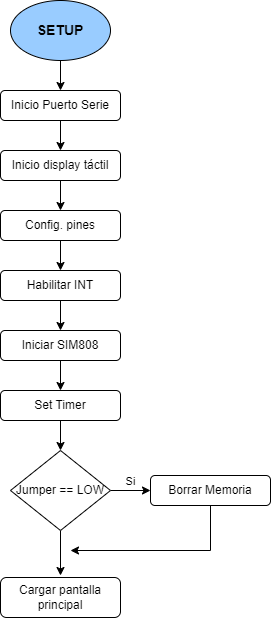

The diagram above was exported from draw.io. Its source (the exported page's mxGraphModel, read from the mxfile embedded in the PNG):
<mxGraphModel dx="1422" dy="762" grid="1" gridSize="10" guides="1" tooltips="1" connect="1" arrows="1" fold="1" page="1" pageScale="1" pageWidth="827" pageHeight="1169" math="0" shadow="0">
  <root>
    <mxCell id="WIyWlLk6GJQsqaUBKTNV-0" />
    <mxCell id="WIyWlLk6GJQsqaUBKTNV-1" parent="WIyWlLk6GJQsqaUBKTNV-0" />
    <mxCell id="WIyWlLk6GJQsqaUBKTNV-3" value="Cargar pantalla principal" style="rounded=1;whiteSpace=wrap;html=1;fontSize=12;glass=0;strokeWidth=1;shadow=0;" parent="WIyWlLk6GJQsqaUBKTNV-1" vertex="1">
      <mxGeometry x="320" y="617" width="120" height="40" as="geometry" />
    </mxCell>
    <mxCell id="hhfpk2ljGJ22r3Sc70R0-69" style="edgeStyle=orthogonalEdgeStyle;rounded=0;orthogonalLoop=1;jettySize=auto;html=1;exitX=0.5;exitY=1;exitDx=0;exitDy=0;entryX=0.5;entryY=0;entryDx=0;entryDy=0;fontFamily=Courier New;fontSize=14;" edge="1" parent="WIyWlLk6GJQsqaUBKTNV-1" source="WIyWlLk6GJQsqaUBKTNV-12" target="hhfpk2ljGJ22r3Sc70R0-64">
      <mxGeometry relative="1" as="geometry" />
    </mxCell>
    <mxCell id="WIyWlLk6GJQsqaUBKTNV-12" value="Habilitar INT" style="rounded=1;whiteSpace=wrap;html=1;fontSize=12;glass=0;strokeWidth=1;shadow=0;" parent="WIyWlLk6GJQsqaUBKTNV-1" vertex="1">
      <mxGeometry x="320" y="310" width="120" height="30" as="geometry" />
    </mxCell>
    <mxCell id="hhfpk2ljGJ22r3Sc70R0-0" style="edgeStyle=orthogonalEdgeStyle;rounded=0;orthogonalLoop=1;jettySize=auto;html=1;exitX=0.5;exitY=1;exitDx=0;exitDy=0;entryX=0.5;entryY=0;entryDx=0;entryDy=0;" edge="1" parent="WIyWlLk6GJQsqaUBKTNV-1" source="tny3tRqwjE2M1W7Qskku-0">
      <mxGeometry relative="1" as="geometry">
        <mxPoint x="380" y="130" as="targetPoint" />
      </mxGeometry>
    </mxCell>
    <mxCell id="tny3tRqwjE2M1W7Qskku-0" value="SETUP" style="ellipse;whiteSpace=wrap;html=1;labelBackgroundColor=none;fillColor=#99CCFF;fontStyle=1;fontSize=14;" parent="WIyWlLk6GJQsqaUBKTNV-1" vertex="1">
      <mxGeometry x="330" y="40" width="100" height="60" as="geometry" />
    </mxCell>
    <mxCell id="hhfpk2ljGJ22r3Sc70R0-23" style="edgeStyle=orthogonalEdgeStyle;rounded=0;orthogonalLoop=1;jettySize=auto;html=1;exitX=0.5;exitY=1;exitDx=0;exitDy=0;entryX=0.5;entryY=0;entryDx=0;entryDy=0;" edge="1" parent="WIyWlLk6GJQsqaUBKTNV-1" source="tny3tRqwjE2M1W7Qskku-6" target="tny3tRqwjE2M1W7Qskku-13">
      <mxGeometry relative="1" as="geometry" />
    </mxCell>
    <mxCell id="tny3tRqwjE2M1W7Qskku-6" value="Set Timer" style="rounded=1;whiteSpace=wrap;html=1;fontSize=12;glass=0;strokeWidth=1;shadow=0;" parent="WIyWlLk6GJQsqaUBKTNV-1" vertex="1">
      <mxGeometry x="320" y="430" width="120" height="30" as="geometry" />
    </mxCell>
    <mxCell id="hhfpk2ljGJ22r3Sc70R0-30" value="Si" style="edgeStyle=orthogonalEdgeStyle;rounded=0;orthogonalLoop=1;jettySize=auto;html=1;exitX=1;exitY=0.5;exitDx=0;exitDy=0;entryX=0;entryY=0.5;entryDx=0;entryDy=0;verticalAlign=bottom;" edge="1" parent="WIyWlLk6GJQsqaUBKTNV-1" source="tny3tRqwjE2M1W7Qskku-13" target="tny3tRqwjE2M1W7Qskku-16">
      <mxGeometry relative="1" as="geometry" />
    </mxCell>
    <mxCell id="hhfpk2ljGJ22r3Sc70R0-31" style="edgeStyle=orthogonalEdgeStyle;rounded=0;orthogonalLoop=1;jettySize=auto;html=1;exitX=0.5;exitY=1;exitDx=0;exitDy=0;entryX=0.5;entryY=0;entryDx=0;entryDy=0;" edge="1" parent="WIyWlLk6GJQsqaUBKTNV-1" source="tny3tRqwjE2M1W7Qskku-13">
      <mxGeometry relative="1" as="geometry">
        <mxPoint x="380" y="615" as="targetPoint" />
      </mxGeometry>
    </mxCell>
    <mxCell id="tny3tRqwjE2M1W7Qskku-13" value="Jumper == LOW" style="rhombus;whiteSpace=wrap;html=1;shadow=0;fontFamily=Helvetica;fontSize=12;align=center;strokeWidth=1;spacing=6;spacingTop=0;" parent="WIyWlLk6GJQsqaUBKTNV-1" vertex="1">
      <mxGeometry x="330" y="490" width="100" height="80" as="geometry" />
    </mxCell>
    <mxCell id="hhfpk2ljGJ22r3Sc70R0-71" style="edgeStyle=orthogonalEdgeStyle;rounded=0;orthogonalLoop=1;jettySize=auto;html=1;exitX=0.5;exitY=1;exitDx=0;exitDy=0;fontFamily=Courier New;fontSize=14;" edge="1" parent="WIyWlLk6GJQsqaUBKTNV-1" source="tny3tRqwjE2M1W7Qskku-16">
      <mxGeometry relative="1" as="geometry">
        <mxPoint x="390" y="590" as="targetPoint" />
        <Array as="points">
          <mxPoint x="530" y="590" />
        </Array>
      </mxGeometry>
    </mxCell>
    <mxCell id="tny3tRqwjE2M1W7Qskku-16" value="Borrar Memoria" style="rounded=1;whiteSpace=wrap;html=1;fontSize=12;glass=0;strokeWidth=1;shadow=0;" parent="WIyWlLk6GJQsqaUBKTNV-1" vertex="1">
      <mxGeometry x="470" y="515" width="120" height="30" as="geometry" />
    </mxCell>
    <mxCell id="hhfpk2ljGJ22r3Sc70R0-65" style="edgeStyle=orthogonalEdgeStyle;rounded=0;orthogonalLoop=1;jettySize=auto;html=1;exitX=0.5;exitY=1;exitDx=0;exitDy=0;entryX=0.5;entryY=0;entryDx=0;entryDy=0;fontFamily=Courier New;fontSize=14;" edge="1" parent="WIyWlLk6GJQsqaUBKTNV-1" source="hhfpk2ljGJ22r3Sc70R0-61" target="hhfpk2ljGJ22r3Sc70R0-62">
      <mxGeometry relative="1" as="geometry" />
    </mxCell>
    <mxCell id="hhfpk2ljGJ22r3Sc70R0-61" value="Inicio Puerto Serie" style="rounded=1;whiteSpace=wrap;html=1;fontSize=12;glass=0;strokeWidth=1;shadow=0;" vertex="1" parent="WIyWlLk6GJQsqaUBKTNV-1">
      <mxGeometry x="320" y="130" width="120" height="30" as="geometry" />
    </mxCell>
    <mxCell id="hhfpk2ljGJ22r3Sc70R0-67" style="edgeStyle=orthogonalEdgeStyle;rounded=0;orthogonalLoop=1;jettySize=auto;html=1;exitX=0.5;exitY=1;exitDx=0;exitDy=0;entryX=0.5;entryY=0;entryDx=0;entryDy=0;fontFamily=Courier New;fontSize=14;" edge="1" parent="WIyWlLk6GJQsqaUBKTNV-1" source="hhfpk2ljGJ22r3Sc70R0-62" target="hhfpk2ljGJ22r3Sc70R0-63">
      <mxGeometry relative="1" as="geometry" />
    </mxCell>
    <mxCell id="hhfpk2ljGJ22r3Sc70R0-62" value="Inicio display táctil" style="rounded=1;whiteSpace=wrap;html=1;fontSize=12;glass=0;strokeWidth=1;shadow=0;" vertex="1" parent="WIyWlLk6GJQsqaUBKTNV-1">
      <mxGeometry x="320" y="190" width="120" height="30" as="geometry" />
    </mxCell>
    <mxCell id="hhfpk2ljGJ22r3Sc70R0-68" style="edgeStyle=orthogonalEdgeStyle;rounded=0;orthogonalLoop=1;jettySize=auto;html=1;exitX=0.5;exitY=1;exitDx=0;exitDy=0;entryX=0.5;entryY=0;entryDx=0;entryDy=0;fontFamily=Courier New;fontSize=14;" edge="1" parent="WIyWlLk6GJQsqaUBKTNV-1" source="hhfpk2ljGJ22r3Sc70R0-63" target="WIyWlLk6GJQsqaUBKTNV-12">
      <mxGeometry relative="1" as="geometry" />
    </mxCell>
    <mxCell id="hhfpk2ljGJ22r3Sc70R0-63" value="Config. pines" style="rounded=1;whiteSpace=wrap;html=1;fontSize=12;glass=0;strokeWidth=1;shadow=0;" vertex="1" parent="WIyWlLk6GJQsqaUBKTNV-1">
      <mxGeometry x="320" y="250" width="120" height="30" as="geometry" />
    </mxCell>
    <mxCell id="hhfpk2ljGJ22r3Sc70R0-70" style="edgeStyle=orthogonalEdgeStyle;rounded=0;orthogonalLoop=1;jettySize=auto;html=1;exitX=0.5;exitY=1;exitDx=0;exitDy=0;entryX=0.5;entryY=0;entryDx=0;entryDy=0;fontFamily=Courier New;fontSize=14;" edge="1" parent="WIyWlLk6GJQsqaUBKTNV-1" source="hhfpk2ljGJ22r3Sc70R0-64" target="tny3tRqwjE2M1W7Qskku-6">
      <mxGeometry relative="1" as="geometry" />
    </mxCell>
    <mxCell id="hhfpk2ljGJ22r3Sc70R0-64" value="Iniciar SIM808" style="rounded=1;whiteSpace=wrap;html=1;fontSize=12;glass=0;strokeWidth=1;shadow=0;" vertex="1" parent="WIyWlLk6GJQsqaUBKTNV-1">
      <mxGeometry x="320" y="370" width="120" height="30" as="geometry" />
    </mxCell>
  </root>
</mxGraphModel>